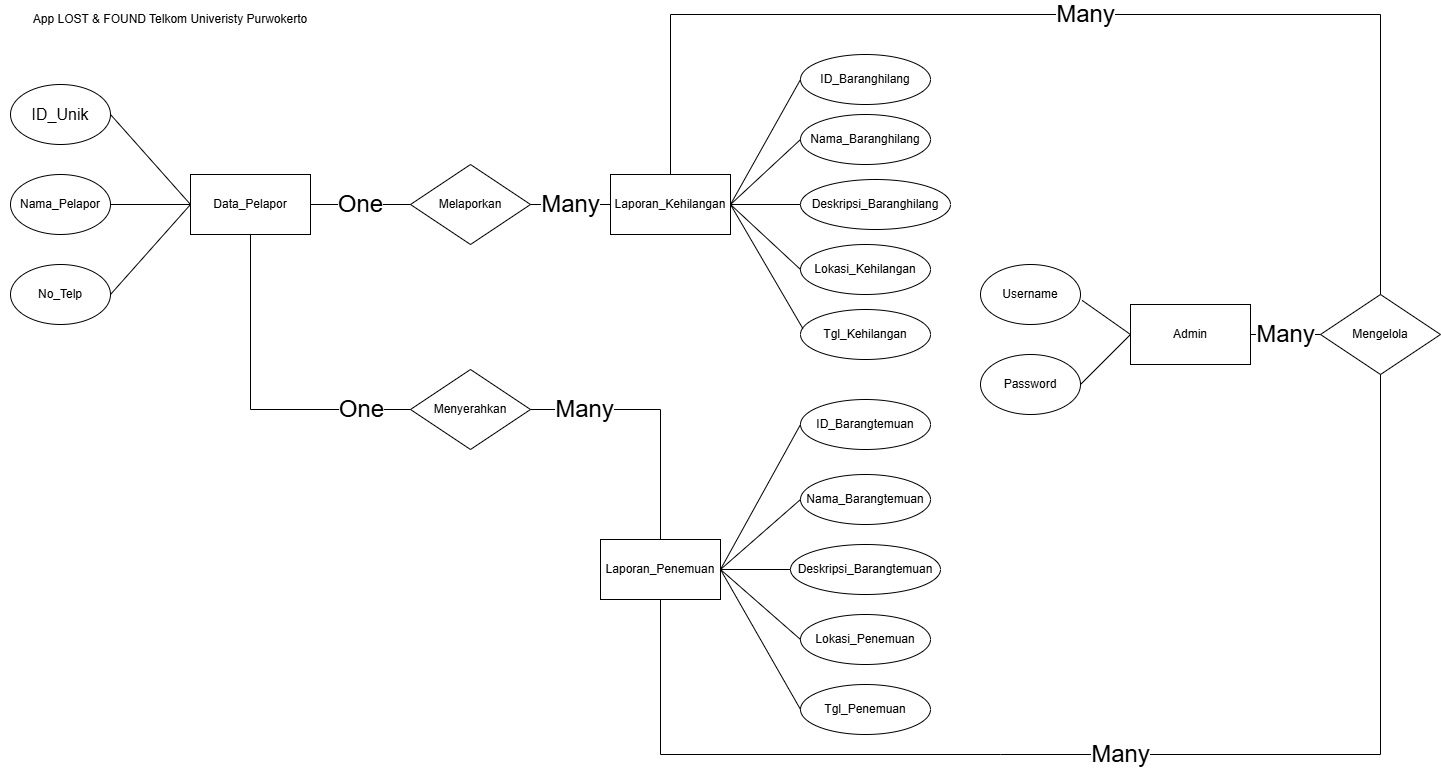

The diagram above was exported from draw.io. Its source (the exported page's mxGraphModel, read from the mxfile embedded in the PNG):
<mxGraphModel dx="1720" dy="1085" grid="1" gridSize="10" guides="1" tooltips="1" connect="1" arrows="1" fold="1" page="1" pageScale="1" pageWidth="2339" pageHeight="3300" math="0" shadow="0">
  <root>
    <mxCell id="0" />
    <mxCell id="1" parent="0" />
    <mxCell id="_RN2O-pIscBQy99HxTXY-1" parent="1" style="rounded=0;whiteSpace=wrap;html=1;" value="Data_Pelapor" vertex="1">
      <mxGeometry height="60" width="120" x="240" y="250" as="geometry" />
    </mxCell>
    <mxCell id="_RN2O-pIscBQy99HxTXY-2" parent="1" style="rounded=0;whiteSpace=wrap;html=1;" value="Laporan_Kehilangan" vertex="1">
      <mxGeometry height="60" width="120" x="660" y="250" as="geometry" />
    </mxCell>
    <mxCell id="_RN2O-pIscBQy99HxTXY-3" parent="1" style="ellipse;whiteSpace=wrap;html=1;" value="&lt;div&gt;&lt;span style=&quot;font-size:12.0pt;line-height:107%;&amp;lt;br/&amp;gt;font-family:&amp;quot;Times New Roman&amp;quot;,serif;mso-fareast-font-family:Calibri;mso-fareast-theme-font:&amp;lt;br/&amp;gt;minor-latin;mso-ansi-language:EN-ID;mso-fareast-language:EN-US;mso-bidi-language:&amp;lt;br/&amp;gt;AR-SA&quot;&gt;ID_Unik&lt;/span&gt;&lt;br&gt;&lt;/div&gt;" vertex="1">
      <mxGeometry height="60" width="100" x="60" y="160" as="geometry" />
    </mxCell>
    <mxCell id="_RN2O-pIscBQy99HxTXY-4" parent="1" style="rounded=0;whiteSpace=wrap;html=1;" value="Laporan_Penemuan" vertex="1">
      <mxGeometry height="60" width="120" x="650" y="615" as="geometry" />
    </mxCell>
    <mxCell id="YV4sy15udCMR1KN4Evn4-1" parent="1" style="rounded=0;whiteSpace=wrap;html=1;" value="Admin" vertex="1">
      <mxGeometry height="60" width="120" x="1180" y="380" as="geometry" />
    </mxCell>
    <mxCell id="YV4sy15udCMR1KN4Evn4-4" parent="1" style="ellipse;whiteSpace=wrap;html=1;" value="&lt;div&gt;Nama_Pelapor&lt;/div&gt;" vertex="1">
      <mxGeometry height="60" width="100" x="60" y="250" as="geometry" />
    </mxCell>
    <mxCell id="YV4sy15udCMR1KN4Evn4-5" parent="1" style="ellipse;whiteSpace=wrap;html=1;" value="&lt;div&gt;No_Telp&lt;/div&gt;" vertex="1">
      <mxGeometry height="60" width="100" x="60" y="340" as="geometry" />
    </mxCell>
    <mxCell id="YV4sy15udCMR1KN4Evn4-8" parent="1" style="ellipse;whiteSpace=wrap;html=1;" value="Nama_Baranghilang" vertex="1">
      <mxGeometry height="50" width="130" x="850" y="190" as="geometry" />
    </mxCell>
    <mxCell id="YV4sy15udCMR1KN4Evn4-9" parent="1" style="ellipse;whiteSpace=wrap;html=1;" value="Lokasi_Kehilangan" vertex="1">
      <mxGeometry height="50" width="130" x="850" y="320" as="geometry" />
    </mxCell>
    <mxCell id="YV4sy15udCMR1KN4Evn4-11" parent="1" style="ellipse;whiteSpace=wrap;html=1;" value="Tgl_Kehilangan" vertex="1">
      <mxGeometry height="50" width="130" x="850" y="385" as="geometry" />
    </mxCell>
    <mxCell id="YV4sy15udCMR1KN4Evn4-12" parent="1" style="ellipse;whiteSpace=wrap;html=1;" value="Deskripsi_Baranghilang" vertex="1">
      <mxGeometry height="50" width="150" x="850" y="255" as="geometry" />
    </mxCell>
    <mxCell id="YV4sy15udCMR1KN4Evn4-13" parent="1" style="ellipse;whiteSpace=wrap;html=1;" value="Tgl_Penemuan" vertex="1">
      <mxGeometry height="50" width="130" x="850" y="760" as="geometry" />
    </mxCell>
    <mxCell id="YV4sy15udCMR1KN4Evn4-14" parent="1" style="ellipse;whiteSpace=wrap;html=1;" value="Lokasi_Penemuan" vertex="1">
      <mxGeometry height="50" width="130" x="850" y="690" as="geometry" />
    </mxCell>
    <mxCell id="YV4sy15udCMR1KN4Evn4-16" parent="1" style="ellipse;whiteSpace=wrap;html=1;" value="&lt;div&gt;Username&lt;/div&gt;" vertex="1">
      <mxGeometry height="60" width="100" x="1030" y="340" as="geometry" />
    </mxCell>
    <mxCell id="YV4sy15udCMR1KN4Evn4-17" parent="1" style="ellipse;whiteSpace=wrap;html=1;" value="&lt;div&gt;Password&lt;/div&gt;" vertex="1">
      <mxGeometry height="60" width="100" x="1030" y="430" as="geometry" />
    </mxCell>
    <mxCell id="wzQsLSLuzedI8RU6wDaA-1" parent="1" style="rhombus;whiteSpace=wrap;html=1;" value="Melaporkan" vertex="1">
      <mxGeometry height="80" width="120" x="460" y="240" as="geometry" />
    </mxCell>
    <mxCell id="YV4sy15udCMR1KN4Evn4-20" parent="1" style="ellipse;whiteSpace=wrap;html=1;" value="Deskripsi_Barangtemuan" vertex="1">
      <mxGeometry height="50" width="150" x="840" y="620" as="geometry" />
    </mxCell>
    <mxCell id="YV4sy15udCMR1KN4Evn4-24" parent="1" style="ellipse;whiteSpace=wrap;html=1;" value="Nama_Barangtemuan" vertex="1">
      <mxGeometry height="50" width="130" x="850" y="550" as="geometry" />
    </mxCell>
    <mxCell id="YV4sy15udCMR1KN4Evn4-36" edge="1" parent="1" source="_RN2O-pIscBQy99HxTXY-1" style="endArrow=none;html=1;rounded=0;exitX=1;exitY=0.5;exitDx=0;exitDy=0;entryX=0;entryY=0.5;entryDx=0;entryDy=0;" target="wzQsLSLuzedI8RU6wDaA-1" value="">
      <mxGeometry height="50" relative="1" width="50" as="geometry">
        <mxPoint x="590" y="580" as="sourcePoint" />
        <mxPoint x="640" y="530" as="targetPoint" />
      </mxGeometry>
    </mxCell>
    <mxCell id="S7OyDXN8x40kTGw6Sosj-1" connectable="0" parent="YV4sy15udCMR1KN4Evn4-36" style="edgeLabel;html=1;align=center;verticalAlign=middle;resizable=0;points=[];fontSize=12;" value="&lt;font style=&quot;font-size: 24px;&quot;&gt;One&lt;/font&gt;" vertex="1">
      <mxGeometry relative="1" x="-0.02" y="1" as="geometry">
        <mxPoint as="offset" />
      </mxGeometry>
    </mxCell>
    <mxCell id="YV4sy15udCMR1KN4Evn4-37" parent="1" style="ellipse;whiteSpace=wrap;html=1;" value="ID_Baranghilang" vertex="1">
      <mxGeometry height="50" width="130" x="850" y="130" as="geometry" />
    </mxCell>
    <mxCell id="wzQsLSLuzedI8RU6wDaA-2" edge="1" parent="1" source="YV4sy15udCMR1KN4Evn4-4" style="endArrow=none;html=1;rounded=0;exitX=1;exitY=0.5;exitDx=0;exitDy=0;entryX=0;entryY=0.5;entryDx=0;entryDy=0;" target="_RN2O-pIscBQy99HxTXY-1" value="">
      <mxGeometry height="50" relative="1" width="50" as="geometry">
        <mxPoint x="400" y="870" as="sourcePoint" />
        <mxPoint x="450" y="820" as="targetPoint" />
      </mxGeometry>
    </mxCell>
    <mxCell id="YV4sy15udCMR1KN4Evn4-38" parent="1" style="ellipse;whiteSpace=wrap;html=1;" value="ID_Barangtemuan" vertex="1">
      <mxGeometry height="50" width="130" x="850" y="475" as="geometry" />
    </mxCell>
    <mxCell id="wzQsLSLuzedI8RU6wDaA-3" edge="1" parent="1" source="_RN2O-pIscBQy99HxTXY-3" style="endArrow=none;html=1;rounded=0;exitX=1;exitY=0.5;exitDx=0;exitDy=0;entryX=0;entryY=0.5;entryDx=0;entryDy=0;" target="_RN2O-pIscBQy99HxTXY-1" value="">
      <mxGeometry height="50" relative="1" width="50" as="geometry">
        <mxPoint x="190" y="200" as="sourcePoint" />
        <mxPoint x="270" y="200" as="targetPoint" />
      </mxGeometry>
    </mxCell>
    <mxCell id="wzQsLSLuzedI8RU6wDaA-6" edge="1" parent="1" source="_RN2O-pIscBQy99HxTXY-2" style="endArrow=none;html=1;rounded=0;exitX=1;exitY=0.5;exitDx=0;exitDy=0;entryX=0;entryY=0.5;entryDx=0;entryDy=0;" target="YV4sy15udCMR1KN4Evn4-37" value="">
      <mxGeometry height="50" relative="1" width="50" as="geometry">
        <mxPoint x="780" y="230" as="sourcePoint" />
        <mxPoint x="860" y="230" as="targetPoint" />
      </mxGeometry>
    </mxCell>
    <mxCell id="qbKP7qb4EbUgybHcjQLT-2" edge="1" parent="1" style="endArrow=none;html=1;rounded=0;entryX=0;entryY=0.5;entryDx=0;entryDy=0;" target="YV4sy15udCMR1KN4Evn4-12" value="">
      <mxGeometry height="50" relative="1" width="50" as="geometry">
        <mxPoint x="780" y="280" as="sourcePoint" />
        <mxPoint x="900" y="220" as="targetPoint" />
      </mxGeometry>
    </mxCell>
    <mxCell id="qbKP7qb4EbUgybHcjQLT-3" edge="1" parent="1" source="_RN2O-pIscBQy99HxTXY-2" style="endArrow=none;html=1;rounded=0;entryX=0.018;entryY=0.381;entryDx=0;entryDy=0;exitX=1;exitY=0.5;exitDx=0;exitDy=0;entryPerimeter=0;" target="YV4sy15udCMR1KN4Evn4-11" value="">
      <mxGeometry height="50" relative="1" width="50" as="geometry">
        <mxPoint x="730" y="350" as="sourcePoint" />
        <mxPoint x="800" y="350" as="targetPoint" />
      </mxGeometry>
    </mxCell>
    <mxCell id="wzQsLSLuzedI8RU6wDaA-8" edge="1" parent="1" source="_RN2O-pIscBQy99HxTXY-2" style="endArrow=none;html=1;rounded=0;exitX=1;exitY=0.5;exitDx=0;exitDy=0;entryX=0;entryY=0.5;entryDx=0;entryDy=0;" target="YV4sy15udCMR1KN4Evn4-9" value="">
      <mxGeometry height="50" relative="1" width="50" as="geometry">
        <mxPoint x="810" y="310" as="sourcePoint" />
        <mxPoint x="890" y="310" as="targetPoint" />
      </mxGeometry>
    </mxCell>
    <mxCell id="wzQsLSLuzedI8RU6wDaA-4" edge="1" parent="1" source="YV4sy15udCMR1KN4Evn4-5" style="endArrow=none;html=1;rounded=0;exitX=1;exitY=0.5;exitDx=0;exitDy=0;" value="">
      <mxGeometry height="50" relative="1" width="50" as="geometry">
        <mxPoint x="170" y="340" as="sourcePoint" />
        <mxPoint x="240" y="280" as="targetPoint" />
      </mxGeometry>
    </mxCell>
    <mxCell id="YV4sy15udCMR1KN4Evn4-42" edge="1" parent="1" source="_RN2O-pIscBQy99HxTXY-1" style="endArrow=none;html=1;rounded=0;exitX=0.5;exitY=1;exitDx=0;exitDy=0;entryX=0;entryY=0.5;entryDx=0;entryDy=0;" target="YV4sy15udCMR1KN4Evn4-40" value="">
      <mxGeometry height="50" relative="1" width="50" as="geometry">
        <Array as="points">
          <mxPoint x="300" y="485" />
        </Array>
        <mxPoint x="370" y="290" as="sourcePoint" />
        <mxPoint x="470" y="290" as="targetPoint" />
      </mxGeometry>
    </mxCell>
    <mxCell id="S7OyDXN8x40kTGw6Sosj-5" connectable="0" parent="YV4sy15udCMR1KN4Evn4-42" style="edgeLabel;html=1;align=center;verticalAlign=middle;resizable=0;points=[];fontSize=12;" value="&lt;font style=&quot;font-size: 24px;&quot;&gt;One&lt;/font&gt;" vertex="1">
      <mxGeometry relative="1" x="0.5596" y="2" as="geometry">
        <mxPoint x="23" y="1" as="offset" />
      </mxGeometry>
    </mxCell>
    <mxCell id="wzQsLSLuzedI8RU6wDaA-7" edge="1" parent="1" source="_RN2O-pIscBQy99HxTXY-2" style="endArrow=none;html=1;rounded=0;exitX=1;exitY=0.5;exitDx=0;exitDy=0;entryX=0;entryY=0.5;entryDx=0;entryDy=0;" target="YV4sy15udCMR1KN4Evn4-8" value="">
      <mxGeometry height="50" relative="1" width="50" as="geometry">
        <mxPoint x="830" y="220" as="sourcePoint" />
        <mxPoint x="910" y="220" as="targetPoint" />
      </mxGeometry>
    </mxCell>
    <mxCell id="wzQsLSLuzedI8RU6wDaA-10" edge="1" parent="1" source="_RN2O-pIscBQy99HxTXY-4" style="endArrow=none;html=1;rounded=0;entryX=0;entryY=0.5;entryDx=0;entryDy=0;exitX=1;exitY=0.5;exitDx=0;exitDy=0;" target="YV4sy15udCMR1KN4Evn4-14" value="">
      <mxGeometry height="50" relative="1" width="50" as="geometry">
        <mxPoint x="770" y="650" as="sourcePoint" />
        <mxPoint x="900" y="690" as="targetPoint" />
      </mxGeometry>
    </mxCell>
    <mxCell id="YV4sy15udCMR1KN4Evn4-44" parent="1" style="rhombus;whiteSpace=wrap;html=1;" value="Mengelola" vertex="1">
      <mxGeometry height="80" width="120" x="1370" y="370" as="geometry" />
    </mxCell>
    <mxCell id="YV4sy15udCMR1KN4Evn4-46" edge="1" parent="1" source="_RN2O-pIscBQy99HxTXY-4" style="endArrow=none;html=1;rounded=0;exitX=0.5;exitY=1;exitDx=0;exitDy=0;entryX=0.5;entryY=1;entryDx=0;entryDy=0;" target="YV4sy15udCMR1KN4Evn4-44" value="">
      <mxGeometry height="50" relative="1" width="50" as="geometry">
        <Array as="points">
          <mxPoint x="710" y="830" />
          <mxPoint x="1050" y="830" />
          <mxPoint x="1430" y="830" />
        </Array>
        <mxPoint x="1180" y="620" as="sourcePoint" />
        <mxPoint x="1310" y="750" as="targetPoint" />
      </mxGeometry>
    </mxCell>
    <mxCell id="cNXjlUAHr0XWUkXcs2eA-2" connectable="0" parent="YV4sy15udCMR1KN4Evn4-46" style="edgeLabel;html=1;align=center;verticalAlign=middle;resizable=0;points=[];fontSize=12;" value="&lt;font style=&quot;font-size: 24px;&quot;&gt;Many&lt;/font&gt;" vertex="1">
      <mxGeometry relative="1" x="-0.0219" y="1" as="geometry">
        <mxPoint as="offset" />
      </mxGeometry>
    </mxCell>
    <mxCell id="wzQsLSLuzedI8RU6wDaA-11" edge="1" parent="1" source="_RN2O-pIscBQy99HxTXY-4" style="endArrow=none;html=1;rounded=0;exitX=1;exitY=0.5;exitDx=0;exitDy=0;entryX=0;entryY=0.5;entryDx=0;entryDy=0;" target="YV4sy15udCMR1KN4Evn4-20" value="">
      <mxGeometry height="50" relative="1" width="50" as="geometry">
        <mxPoint x="790" y="640" as="sourcePoint" />
        <mxPoint x="870" y="640" as="targetPoint" />
      </mxGeometry>
    </mxCell>
    <mxCell id="qbKP7qb4EbUgybHcjQLT-4" edge="1" parent="1" source="_RN2O-pIscBQy99HxTXY-4" style="endArrow=none;html=1;rounded=0;entryX=0;entryY=0.5;entryDx=0;entryDy=0;exitX=1;exitY=0.5;exitDx=0;exitDy=0;" target="YV4sy15udCMR1KN4Evn4-38" value="">
      <mxGeometry height="50" relative="1" width="50" as="geometry">
        <mxPoint x="800" y="580" as="sourcePoint" />
        <mxPoint x="870" y="580" as="targetPoint" />
      </mxGeometry>
    </mxCell>
    <mxCell id="qbKP7qb4EbUgybHcjQLT-5" edge="1" parent="1" source="_RN2O-pIscBQy99HxTXY-4" style="endArrow=none;html=1;rounded=0;entryX=0;entryY=0.5;entryDx=0;entryDy=0;exitX=1;exitY=0.5;exitDx=0;exitDy=0;" target="YV4sy15udCMR1KN4Evn4-24" value="">
      <mxGeometry height="50" relative="1" width="50" as="geometry">
        <mxPoint x="810" y="600" as="sourcePoint" />
        <mxPoint x="880" y="600" as="targetPoint" />
      </mxGeometry>
    </mxCell>
    <mxCell id="wzQsLSLuzedI8RU6wDaA-12" edge="1" parent="1" source="YV4sy15udCMR1KN4Evn4-17" style="endArrow=none;html=1;rounded=0;exitX=1;exitY=0.5;exitDx=0;exitDy=0;entryX=0;entryY=0.5;entryDx=0;entryDy=0;" target="YV4sy15udCMR1KN4Evn4-1" value="">
      <mxGeometry height="50" relative="1" width="50" as="geometry">
        <mxPoint x="480" y="830" as="sourcePoint" />
        <mxPoint x="560" y="830" as="targetPoint" />
      </mxGeometry>
    </mxCell>
    <mxCell id="qbKP7qb4EbUgybHcjQLT-6" edge="1" parent="1" source="YV4sy15udCMR1KN4Evn4-16" style="endArrow=none;html=1;rounded=0;entryX=0;entryY=0.5;entryDx=0;entryDy=0;exitX=1.016;exitY=0.598;exitDx=0;exitDy=0;exitPerimeter=0;" target="YV4sy15udCMR1KN4Evn4-1" value="">
      <mxGeometry height="50" relative="1" width="50" as="geometry">
        <mxPoint x="490" y="810" as="sourcePoint" />
        <mxPoint x="560" y="810" as="targetPoint" />
      </mxGeometry>
    </mxCell>
    <mxCell id="YV4sy15udCMR1KN4Evn4-40" parent="1" style="rhombus;whiteSpace=wrap;html=1;" value="Menyerahkan" vertex="1">
      <mxGeometry height="80" width="120" x="460" y="445" as="geometry" />
    </mxCell>
    <mxCell id="YV4sy15udCMR1KN4Evn4-43" edge="1" parent="1" source="YV4sy15udCMR1KN4Evn4-40" style="endArrow=none;html=1;rounded=0;exitX=1;exitY=0.5;exitDx=0;exitDy=0;entryX=0.5;entryY=0;entryDx=0;entryDy=0;" target="_RN2O-pIscBQy99HxTXY-4" value="">
      <mxGeometry height="50" relative="1" width="50" as="geometry">
        <Array as="points">
          <mxPoint x="710" y="485" />
        </Array>
        <mxPoint x="590" y="290" as="sourcePoint" />
        <mxPoint x="670" y="290" as="targetPoint" />
      </mxGeometry>
    </mxCell>
    <mxCell id="cNXjlUAHr0XWUkXcs2eA-1" connectable="0" parent="YV4sy15udCMR1KN4Evn4-43" style="edgeLabel;html=1;align=center;verticalAlign=middle;resizable=0;points=[];fontSize=12;" value="&lt;font style=&quot;font-size: 24px;&quot;&gt;Many&lt;/font&gt;" vertex="1">
      <mxGeometry relative="1" x="-0.5908" y="-1" as="geometry">
        <mxPoint y="-2" as="offset" />
      </mxGeometry>
    </mxCell>
    <mxCell id="wzQsLSLuzedI8RU6wDaA-9" edge="1" parent="1" source="_RN2O-pIscBQy99HxTXY-4" style="endArrow=none;html=1;rounded=0;exitX=1;exitY=0.5;exitDx=0;exitDy=0;entryX=0;entryY=0.5;entryDx=0;entryDy=0;" target="YV4sy15udCMR1KN4Evn4-13" value="">
      <mxGeometry height="50" relative="1" width="50" as="geometry">
        <mxPoint x="790" y="740" as="sourcePoint" />
        <mxPoint x="870" y="740" as="targetPoint" />
      </mxGeometry>
    </mxCell>
    <mxCell id="YV4sy15udCMR1KN4Evn4-47" edge="1" parent="1" source="_RN2O-pIscBQy99HxTXY-2" style="endArrow=none;html=1;rounded=0;exitX=0.5;exitY=0;exitDx=0;exitDy=0;entryX=0.5;entryY=0;entryDx=0;entryDy=0;" target="YV4sy15udCMR1KN4Evn4-44" value="&lt;font style=&quot;font-size: 24px;&quot;&gt;Many&lt;/font&gt;">
      <mxGeometry height="50" relative="1" width="50" as="geometry">
        <Array as="points">
          <mxPoint x="720" y="90" />
          <mxPoint x="1430" y="90" />
        </Array>
        <mxPoint x="740" y="230" as="sourcePoint" />
        <mxPoint x="1430" y="350.0000000000001" as="targetPoint" />
      </mxGeometry>
    </mxCell>
    <mxCell id="qbKP7qb4EbUgybHcjQLT-7" edge="1" parent="1" source="YV4sy15udCMR1KN4Evn4-1" style="endArrow=none;html=1;rounded=0;exitX=1;exitY=0.5;exitDx=0;exitDy=0;" target="YV4sy15udCMR1KN4Evn4-44" value="&lt;font style=&quot;font-size: 24px;&quot;&gt;Many&lt;/font&gt;">
      <mxGeometry height="50" relative="1" width="50" as="geometry">
        <mxPoint x="1280" y="409.68" as="sourcePoint" />
        <mxPoint x="1340" y="410" as="targetPoint" />
      </mxGeometry>
    </mxCell>
    <mxCell id="YV4sy15udCMR1KN4Evn4-49" parent="1" style="text;html=1;align=center;verticalAlign=middle;whiteSpace=wrap;rounded=0;" value="App LOST &amp;amp; FOUND Telkom Univeristy Purwokerto" vertex="1">
      <mxGeometry height="30" width="340" x="50" y="80" as="geometry" />
    </mxCell>
    <mxCell id="S7OyDXN8x40kTGw6Sosj-4" edge="1" parent="1" source="wzQsLSLuzedI8RU6wDaA-1" style="endArrow=none;html=1;rounded=0;exitX=1;exitY=0.5;exitDx=0;exitDy=0;entryX=0;entryY=0.5;entryDx=0;entryDy=0;" target="_RN2O-pIscBQy99HxTXY-2" value="&lt;font style=&quot;font-size: 24px;&quot;&gt;Many&lt;/font&gt;">
      <mxGeometry height="50" relative="1" width="50" as="geometry">
        <mxPoint x="640" y="350" as="sourcePoint" />
        <mxPoint x="720" y="350" as="targetPoint" />
      </mxGeometry>
    </mxCell>
  </root>
</mxGraphModel>